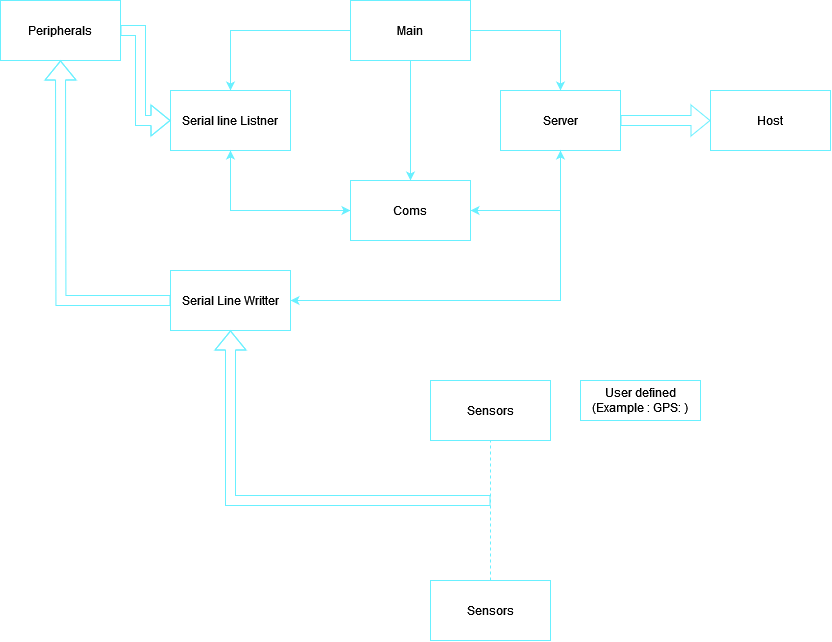

The diagram above was exported from draw.io. Its source (the exported page's mxGraphModel, read from the mxfile embedded in the PNG):
<mxGraphModel dx="1843" dy="757" grid="1" gridSize="10" guides="1" tooltips="1" connect="1" arrows="1" fold="1" page="1" pageScale="1" pageWidth="850" pageHeight="1100" math="0" shadow="0">
  <root>
    <mxCell id="0" />
    <mxCell id="1" parent="0" />
    <mxCell id="LWMRoMwv05yNkb9JHjcL-11" style="edgeStyle=orthogonalEdgeStyle;rounded=0;orthogonalLoop=1;jettySize=auto;html=1;strokeColor=#69F0FF;" edge="1" parent="1" source="LWMRoMwv05yNkb9JHjcL-1" target="LWMRoMwv05yNkb9JHjcL-6">
      <mxGeometry relative="1" as="geometry" />
    </mxCell>
    <mxCell id="LWMRoMwv05yNkb9JHjcL-12" style="edgeStyle=orthogonalEdgeStyle;rounded=0;orthogonalLoop=1;jettySize=auto;html=1;strokeColor=#69F0FF;" edge="1" parent="1" source="LWMRoMwv05yNkb9JHjcL-1" target="LWMRoMwv05yNkb9JHjcL-4">
      <mxGeometry relative="1" as="geometry" />
    </mxCell>
    <mxCell id="LWMRoMwv05yNkb9JHjcL-13" style="edgeStyle=orthogonalEdgeStyle;rounded=0;orthogonalLoop=1;jettySize=auto;html=1;entryX=0.5;entryY=0;entryDx=0;entryDy=0;strokeColor=#69F0FF;" edge="1" parent="1" source="LWMRoMwv05yNkb9JHjcL-1" target="LWMRoMwv05yNkb9JHjcL-2">
      <mxGeometry relative="1" as="geometry" />
    </mxCell>
    <mxCell id="LWMRoMwv05yNkb9JHjcL-1" value="Main" style="rounded=0;whiteSpace=wrap;html=1;strokeColor=#69F0FF;" vertex="1" parent="1">
      <mxGeometry x="360" y="250" width="120" height="60" as="geometry" />
    </mxCell>
    <mxCell id="LWMRoMwv05yNkb9JHjcL-8" style="edgeStyle=orthogonalEdgeStyle;rounded=0;orthogonalLoop=1;jettySize=auto;html=1;entryX=0;entryY=0.5;entryDx=0;entryDy=0;strokeColor=#69F0FF;" edge="1" parent="1" source="LWMRoMwv05yNkb9JHjcL-2" target="LWMRoMwv05yNkb9JHjcL-6">
      <mxGeometry relative="1" as="geometry">
        <Array as="points">
          <mxPoint x="240" y="460" />
        </Array>
      </mxGeometry>
    </mxCell>
    <mxCell id="LWMRoMwv05yNkb9JHjcL-2" value="Serial line Listner" style="rounded=0;whiteSpace=wrap;html=1;strokeColor=#69F0FF;" vertex="1" parent="1">
      <mxGeometry x="180" y="340" width="120" height="60" as="geometry" />
    </mxCell>
    <mxCell id="LWMRoMwv05yNkb9JHjcL-10" style="edgeStyle=orthogonalEdgeStyle;rounded=0;orthogonalLoop=1;jettySize=auto;html=1;entryX=1;entryY=0.5;entryDx=0;entryDy=0;strokeColor=#69F0FF;" edge="1" parent="1" source="LWMRoMwv05yNkb9JHjcL-4" target="LWMRoMwv05yNkb9JHjcL-6">
      <mxGeometry relative="1" as="geometry">
        <Array as="points">
          <mxPoint x="570" y="460" />
        </Array>
      </mxGeometry>
    </mxCell>
    <mxCell id="LWMRoMwv05yNkb9JHjcL-14" style="edgeStyle=orthogonalEdgeStyle;rounded=0;orthogonalLoop=1;jettySize=auto;html=1;exitX=1;exitY=0.5;exitDx=0;exitDy=0;shape=flexArrow;strokeColor=#69F0FF;" edge="1" parent="1" source="LWMRoMwv05yNkb9JHjcL-4" target="LWMRoMwv05yNkb9JHjcL-15">
      <mxGeometry relative="1" as="geometry">
        <mxPoint x="740" y="370" as="targetPoint" />
      </mxGeometry>
    </mxCell>
    <mxCell id="LWMRoMwv05yNkb9JHjcL-20" style="edgeStyle=orthogonalEdgeStyle;rounded=0;orthogonalLoop=1;jettySize=auto;html=1;exitX=0.5;exitY=1;exitDx=0;exitDy=0;entryX=1;entryY=0.5;entryDx=0;entryDy=0;strokeColor=#69F0FF;" edge="1" parent="1" source="LWMRoMwv05yNkb9JHjcL-4" target="LWMRoMwv05yNkb9JHjcL-19">
      <mxGeometry relative="1" as="geometry" />
    </mxCell>
    <mxCell id="LWMRoMwv05yNkb9JHjcL-4" value="Server" style="rounded=0;whiteSpace=wrap;html=1;strokeColor=#69F0FF;" vertex="1" parent="1">
      <mxGeometry x="510" y="340" width="120" height="60" as="geometry" />
    </mxCell>
    <mxCell id="LWMRoMwv05yNkb9JHjcL-7" style="edgeStyle=orthogonalEdgeStyle;rounded=0;orthogonalLoop=1;jettySize=auto;html=1;entryX=0.5;entryY=1;entryDx=0;entryDy=0;strokeColor=#69F0FF;" edge="1" parent="1" source="LWMRoMwv05yNkb9JHjcL-6" target="LWMRoMwv05yNkb9JHjcL-4">
      <mxGeometry relative="1" as="geometry" />
    </mxCell>
    <mxCell id="LWMRoMwv05yNkb9JHjcL-9" style="edgeStyle=orthogonalEdgeStyle;rounded=0;orthogonalLoop=1;jettySize=auto;html=1;entryX=0.5;entryY=1;entryDx=0;entryDy=0;strokeColor=#69F0FF;" edge="1" parent="1" source="LWMRoMwv05yNkb9JHjcL-6" target="LWMRoMwv05yNkb9JHjcL-2">
      <mxGeometry relative="1" as="geometry" />
    </mxCell>
    <mxCell id="LWMRoMwv05yNkb9JHjcL-6" value="Coms" style="rounded=0;whiteSpace=wrap;html=1;strokeColor=#69F0FF;" vertex="1" parent="1">
      <mxGeometry x="360" y="430" width="120" height="60" as="geometry" />
    </mxCell>
    <mxCell id="LWMRoMwv05yNkb9JHjcL-15" value="&lt;div&gt;Host&lt;/div&gt;" style="rounded=0;whiteSpace=wrap;html=1;strokeColor=#69F0FF;" vertex="1" parent="1">
      <mxGeometry x="720" y="340" width="120" height="60" as="geometry" />
    </mxCell>
    <mxCell id="LWMRoMwv05yNkb9JHjcL-17" style="edgeStyle=orthogonalEdgeStyle;rounded=0;orthogonalLoop=1;jettySize=auto;html=1;entryX=0;entryY=0.5;entryDx=0;entryDy=0;shape=flexArrow;strokeColor=#69F0FF;" edge="1" parent="1" source="LWMRoMwv05yNkb9JHjcL-16" target="LWMRoMwv05yNkb9JHjcL-2">
      <mxGeometry relative="1" as="geometry">
        <Array as="points">
          <mxPoint x="150" y="280" />
          <mxPoint x="150" y="370" />
        </Array>
      </mxGeometry>
    </mxCell>
    <mxCell id="LWMRoMwv05yNkb9JHjcL-16" value="Peripherals" style="rounded=0;whiteSpace=wrap;html=1;strokeColor=#69F0FF;" vertex="1" parent="1">
      <mxGeometry x="10" y="250" width="120" height="60" as="geometry" />
    </mxCell>
    <mxCell id="LWMRoMwv05yNkb9JHjcL-21" style="edgeStyle=orthogonalEdgeStyle;rounded=0;orthogonalLoop=1;jettySize=auto;html=1;shape=flexArrow;strokeColor=#69F0FF;" edge="1" parent="1" source="LWMRoMwv05yNkb9JHjcL-19">
      <mxGeometry relative="1" as="geometry">
        <mxPoint x="70" y="310" as="targetPoint" />
      </mxGeometry>
    </mxCell>
    <mxCell id="LWMRoMwv05yNkb9JHjcL-19" value="Serial Line Writter" style="rounded=0;whiteSpace=wrap;html=1;strokeColor=#69F0FF;" vertex="1" parent="1">
      <mxGeometry x="180" y="520" width="120" height="60" as="geometry" />
    </mxCell>
    <mxCell id="LWMRoMwv05yNkb9JHjcL-22" value="Sensors" style="rounded=0;whiteSpace=wrap;html=1;strokeColor=#69F0FF;" vertex="1" parent="1">
      <mxGeometry x="440" y="630" width="120" height="60" as="geometry" />
    </mxCell>
    <mxCell id="LWMRoMwv05yNkb9JHjcL-23" value="" style="endArrow=none;dashed=1;html=1;rounded=0;entryX=0.5;entryY=1;entryDx=0;entryDy=0;strokeColor=#69F0FF;" edge="1" parent="1" target="LWMRoMwv05yNkb9JHjcL-22">
      <mxGeometry width="50" height="50" relative="1" as="geometry">
        <mxPoint x="500" y="830" as="sourcePoint" />
        <mxPoint x="460" y="640" as="targetPoint" />
        <Array as="points" />
      </mxGeometry>
    </mxCell>
    <mxCell id="LWMRoMwv05yNkb9JHjcL-24" value="Sensors" style="rounded=0;whiteSpace=wrap;html=1;strokeColor=#69F0FF;" vertex="1" parent="1">
      <mxGeometry x="440" y="830" width="120" height="60" as="geometry" />
    </mxCell>
    <mxCell id="LWMRoMwv05yNkb9JHjcL-25" value="" style="shape=flexArrow;endArrow=classic;html=1;rounded=0;strokeColor=#69F0FF;" edge="1" parent="1" target="LWMRoMwv05yNkb9JHjcL-19">
      <mxGeometry width="50" height="50" relative="1" as="geometry">
        <mxPoint x="500" y="750" as="sourcePoint" />
        <mxPoint x="70" y="310" as="targetPoint" />
        <Array as="points">
          <mxPoint x="240" y="750" />
        </Array>
      </mxGeometry>
    </mxCell>
    <mxCell id="LWMRoMwv05yNkb9JHjcL-26" value="User defined (Example : GPS: )" style="text;html=1;align=center;verticalAlign=middle;whiteSpace=wrap;rounded=0;strokeColor=#69F0FF;fillColor=#FFFFFF;" vertex="1" parent="1">
      <mxGeometry x="590" y="630" width="120" height="40" as="geometry" />
    </mxCell>
  </root>
</mxGraphModel>